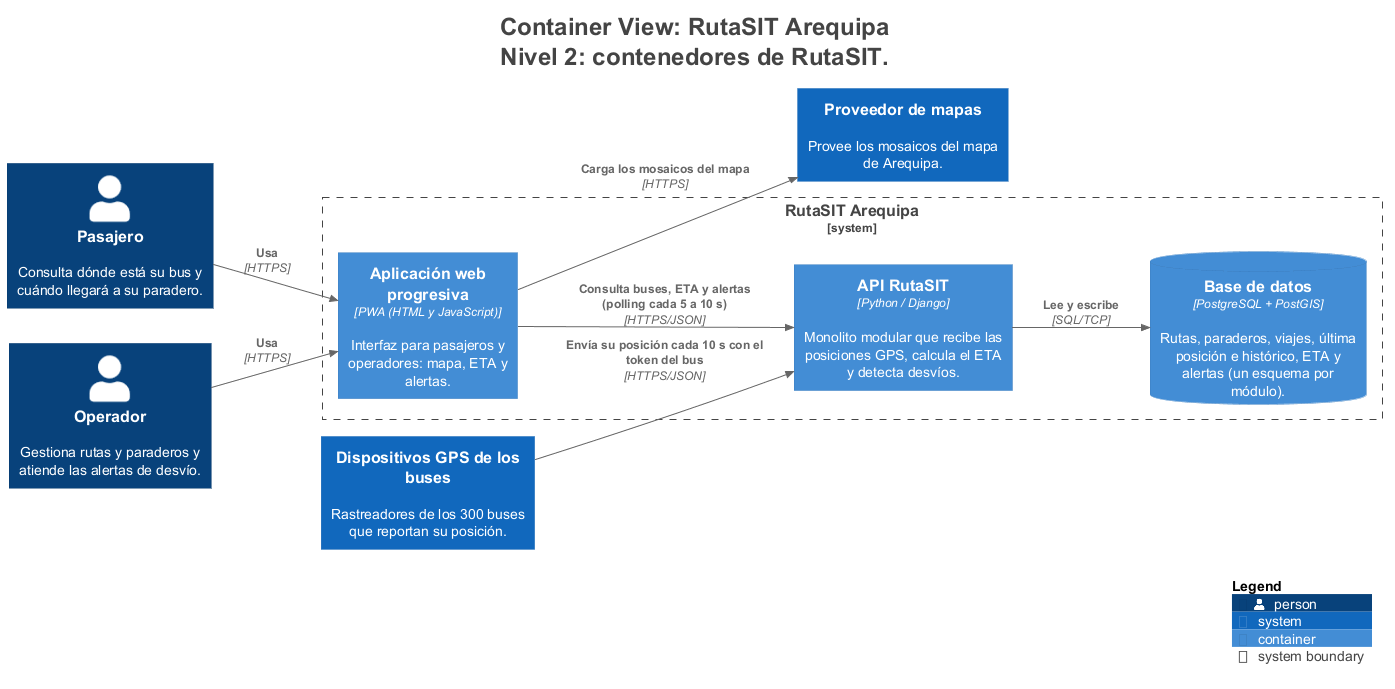

The diagram above was rendered by PlantUML. Its source (embedded in the PNG):
@startuml
title <size:24>Container View: RutaSIT Arequipa</size>\n<size:24>Nivel 2: contenedores de RutaSIT.</size>

set separator none
left to right direction

<style>
  root {
    BackgroundColor: #ffffff
    FontColor: #444444
  }
</style>

!include <C4/C4>
!include <C4/C4_Context>
!include <C4/C4_Container>

Person(Pasajero, "Pasajero", $descr="Consulta dónde está su bus y cuándo llegará a su paradero.", $tags="", $link="")
Person(Operador, "Operador", $descr="Gestiona rutas y paraderos y atiende las alertas de desvío.", $tags="", $link="")
System(DispositivosGPSdelosbuses, "Dispositivos GPS de los buses", $descr="Rastreadores de los 300 buses que reportan su posición.", $tags="", $link="")
System(Proveedordemapas, "Proveedor de mapas", $descr="Provee los mosaicos del mapa de Arequipa.", $tags="", $link="")

System_Boundary("RutaSITArequipa_boundary", "RutaSIT Arequipa", $tags="") {
  ContainerDb(RutaSITArequipa.Basededatos, "Base de datos", $techn="PostgreSQL + PostGIS", $descr="Rutas, paraderos, viajes, última posición e histórico, ETA y alertas (un esquema por módulo).", $tags="", $link="")
  Container(RutaSITArequipa.Aplicaciónwebprogresiva, "Aplicación web progresiva", $techn="PWA (HTML y JavaScript)", $descr="Interfaz para pasajeros y operadores: mapa, ETA y alertas.", $tags="", $link="")
  Container(RutaSITArequipa.APIRutaSIT, "API RutaSIT", $techn="Python / Django", $descr="Monolito modular que recibe las posiciones GPS, calcula el ETA y detecta desvíos.", $tags="", $link="")
}

Rel(Pasajero, RutaSITArequipa.Aplicaciónwebprogresiva, "Usa", $techn="HTTPS", $tags="", $link="")
Rel(Operador, RutaSITArequipa.Aplicaciónwebprogresiva, "Usa", $techn="HTTPS", $tags="", $link="")
Rel(DispositivosGPSdelosbuses, RutaSITArequipa.APIRutaSIT, "Envía su posición cada 10 s con el token del bus", $techn="HTTPS/JSON", $tags="", $link="")
Rel(RutaSITArequipa.Aplicaciónwebprogresiva, RutaSITArequipa.APIRutaSIT, "Consulta buses, ETA y alertas (polling cada 5 a 10 s)", $techn="HTTPS/JSON", $tags="", $link="")
Rel(RutaSITArequipa.Aplicaciónwebprogresiva, Proveedordemapas, "Carga los mosaicos del mapa", $techn="HTTPS", $tags="", $link="")
Rel(RutaSITArequipa.APIRutaSIT, RutaSITArequipa.Basededatos, "Lee y escribe", $techn="SQL/TCP", $tags="", $link="")

SHOW_LEGEND(true)
hide stereotypes
@enduml